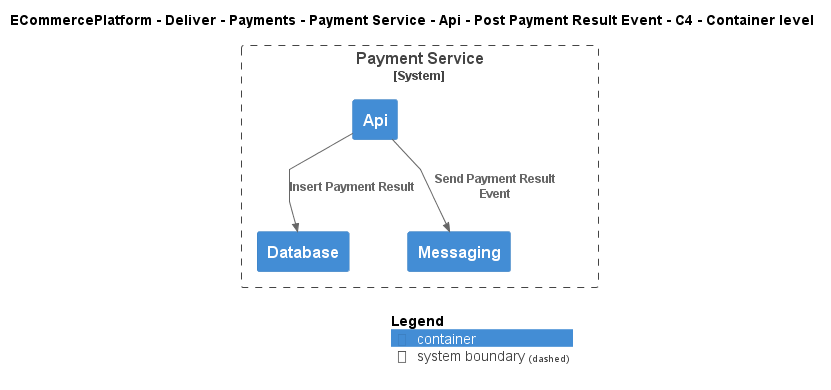

The diagram above was rendered by PlantUML. Its source (embedded in the PNG):
@startuml
!include ..\..\..\..\..\..\..\..\..\.c4s\C4_Container.puml

AddElementTag("c4interflow:lifecycle:new", $bgColor=green, $fontColor=#ffffff, $borderColor=green, $shadowing="False")
AddElementTag("c4interflow:lifecycle:changed", $bgColor=orange, $fontColor=#ffffff, $borderColor=orange, $shadowing="False")
AddElementTag("c4interflow:lifecycle:removed", $bgColor=red, $fontColor=#ffffff, $borderColor=red, $shadowing="False")

AddRelTag("c4interflow:lifecycle:new", $textColor=green, $lineColor=green)
AddRelTag("c4interflow:lifecycle:changed", $textColor=orange, $lineColor=orange)
AddRelTag("c4interflow:lifecycle:removed", $textColor=red, $lineColor=red)

SHOW_PERSON_PORTRAIT()
LAYOUT_TOP_DOWN()

skinparam linetype polyline

title ECommercePlatform - Deliver - Payments - Payment Service - Api - Post Payment Result Event - C4 - Container level


System_Boundary(ECommercePlatform.Deliver.Payments.SoftwareSystems.PaymentService, "Payment Service") {
    Container(ECommercePlatform.Deliver.Payments.SoftwareSystems.PaymentService.Containers.Api, "Api", "", "")
    Container(ECommercePlatform.Deliver.Payments.SoftwareSystems.PaymentService.Containers.Database, "Database", "", "")
    Container(ECommercePlatform.Deliver.Payments.SoftwareSystems.PaymentService.Containers.Messaging, "Messaging", "", "")
}

Rel(ECommercePlatform.Deliver.Payments.SoftwareSystems.PaymentService.Containers.Api, ECommercePlatform.Deliver.Payments.SoftwareSystems.PaymentService.Containers.Database, "Insert Payment Result")
Rel(ECommercePlatform.Deliver.Payments.SoftwareSystems.PaymentService.Containers.Api, ECommercePlatform.Deliver.Payments.SoftwareSystems.PaymentService.Containers.Messaging, "Send Payment Result Event")


SHOW_LEGEND()
@enduml